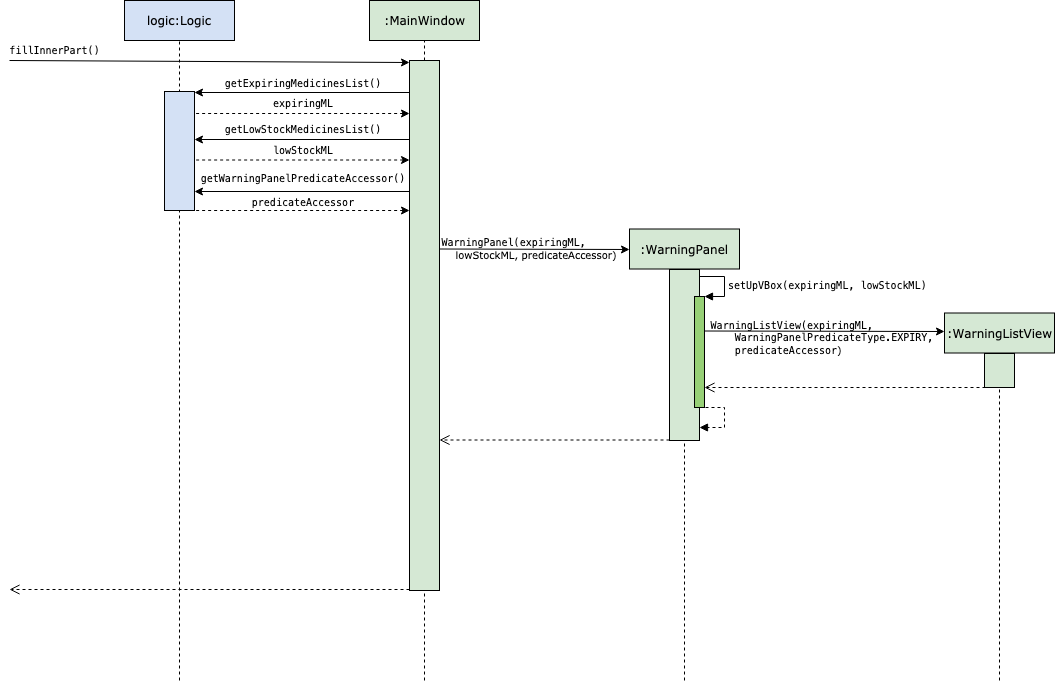

The diagram above was exported from draw.io. Its source (the exported page's mxGraphModel, read from the mxfile embedded in the PNG):
<mxGraphModel dx="918" dy="625" grid="1" gridSize="10" guides="1" tooltips="1" connect="1" arrows="1" fold="1" page="1" pageScale="1" pageWidth="1169" pageHeight="827" math="0" shadow="0">
  <root>
    <mxCell id="0" />
    <mxCell id="1" parent="0" />
    <mxCell id="O6fqg2WAlnhBY3uhr5ah-7" value="logic:Logic" style="html=1;fillColor=#D4E1F5;fontFamily=Verdana;" parent="1" vertex="1">
      <mxGeometry x="125" y="80" width="110" height="40" as="geometry" />
    </mxCell>
    <mxCell id="O6fqg2WAlnhBY3uhr5ah-8" value="" style="endArrow=none;dashed=1;html=1;entryX=0.5;entryY=1;entryDx=0;entryDy=0;fontFamily=Verdana;" parent="1" target="O6fqg2WAlnhBY3uhr5ah-7" edge="1">
      <mxGeometry width="50" height="50" relative="1" as="geometry">
        <mxPoint x="180" y="760" as="sourcePoint" />
        <mxPoint x="175" y="140" as="targetPoint" />
      </mxGeometry>
    </mxCell>
    <mxCell id="O6fqg2WAlnhBY3uhr5ah-9" value=":MainWindow" style="html=1;fillColor=#D5E8D4;fontFamily=Verdana;" parent="1" vertex="1">
      <mxGeometry x="370" y="80" width="110" height="40" as="geometry" />
    </mxCell>
    <mxCell id="O6fqg2WAlnhBY3uhr5ah-10" value="" style="endArrow=none;dashed=1;html=1;entryX=0.5;entryY=1;entryDx=0;entryDy=0;fontFamily=Verdana;" parent="1" source="O6fqg2WAlnhBY3uhr5ah-14" target="O6fqg2WAlnhBY3uhr5ah-9" edge="1">
      <mxGeometry width="50" height="50" relative="1" as="geometry">
        <mxPoint x="425" y="540" as="sourcePoint" />
        <mxPoint x="450" y="150" as="targetPoint" />
      </mxGeometry>
    </mxCell>
    <mxCell id="O6fqg2WAlnhBY3uhr5ah-11" value="" style="rounded=0;whiteSpace=wrap;html=1;fillColor=#D4E1F5;fontFamily=Verdana;" parent="1" vertex="1">
      <mxGeometry x="165" y="171" width="30" height="119" as="geometry" />
    </mxCell>
    <mxCell id="O6fqg2WAlnhBY3uhr5ah-12" value="" style="endArrow=classic;html=1;entryX=0;entryY=0.003;entryDx=0;entryDy=0;entryPerimeter=0;fontFamily=Verdana;" parent="1" target="O6fqg2WAlnhBY3uhr5ah-14" edge="1">
      <mxGeometry width="50" height="50" relative="1" as="geometry">
        <mxPoint x="10" y="140" as="sourcePoint" />
        <mxPoint x="310" y="140" as="targetPoint" />
      </mxGeometry>
    </mxCell>
    <mxCell id="O6fqg2WAlnhBY3uhr5ah-14" value="" style="rounded=0;whiteSpace=wrap;html=1;fillColor=#D5E8D4;fontFamily=Verdana;" parent="1" vertex="1">
      <mxGeometry x="410" y="140" width="30" height="530" as="geometry" />
    </mxCell>
    <mxCell id="O6fqg2WAlnhBY3uhr5ah-15" value="" style="endArrow=none;dashed=1;html=1;entryX=0.5;entryY=1;entryDx=0;entryDy=0;fontFamily=Verdana;" parent="1" target="O6fqg2WAlnhBY3uhr5ah-14" edge="1">
      <mxGeometry width="50" height="50" relative="1" as="geometry">
        <mxPoint x="425" y="760" as="sourcePoint" />
        <mxPoint x="425" y="120" as="targetPoint" />
      </mxGeometry>
    </mxCell>
    <mxCell id="O6fqg2WAlnhBY3uhr5ah-16" value="fillInnerPart()" style="text;html=1;strokeColor=none;fillColor=none;align=center;verticalAlign=middle;whiteSpace=wrap;rounded=0;fontFamily=monospace;fontSize=10;" parent="1" vertex="1">
      <mxGeometry x="10" y="120" width="90" height="20" as="geometry" />
    </mxCell>
    <mxCell id="O6fqg2WAlnhBY3uhr5ah-17" value="" style="endArrow=classic;html=1;fontFamily=Verdana;" parent="1" edge="1">
      <mxGeometry width="50" height="50" relative="1" as="geometry">
        <mxPoint x="410" y="172" as="sourcePoint" />
        <mxPoint x="195" y="172" as="targetPoint" />
      </mxGeometry>
    </mxCell>
    <mxCell id="O6fqg2WAlnhBY3uhr5ah-18" value="&lt;pre style=&quot;font-size: 10px;&quot;&gt;getExpiringMedicinesList()&lt;/pre&gt;" style="text;html=1;strokeColor=none;fillColor=none;align=center;verticalAlign=middle;whiteSpace=wrap;rounded=0;fontFamily=Verdana;fontSize=10;" parent="1" vertex="1">
      <mxGeometry x="202.5" y="153" width="200" height="20" as="geometry" />
    </mxCell>
    <mxCell id="O6fqg2WAlnhBY3uhr5ah-22" value="" style="endArrow=classic;html=1;fontFamily=Verdana;" parent="1" edge="1">
      <mxGeometry width="50" height="50" relative="1" as="geometry">
        <mxPoint x="410" y="219" as="sourcePoint" />
        <mxPoint x="195" y="219" as="targetPoint" />
      </mxGeometry>
    </mxCell>
    <mxCell id="O6fqg2WAlnhBY3uhr5ah-24" value="&lt;pre style=&quot;font-size: 10px&quot;&gt;&lt;pre&gt;getLowStockMedicinesList()&lt;/pre&gt;&lt;/pre&gt;" style="text;html=1;strokeColor=none;fillColor=none;align=center;verticalAlign=middle;whiteSpace=wrap;rounded=0;fontFamily=Verdana;fontSize=10;" parent="1" vertex="1">
      <mxGeometry x="202.5" y="199" width="200" height="20" as="geometry" />
    </mxCell>
    <mxCell id="O6fqg2WAlnhBY3uhr5ah-25" value="" style="endArrow=classic;html=1;fontFamily=Verdana;" parent="1" edge="1">
      <mxGeometry width="50" height="50" relative="1" as="geometry">
        <mxPoint x="410" y="271" as="sourcePoint" />
        <mxPoint x="195" y="271" as="targetPoint" />
      </mxGeometry>
    </mxCell>
    <mxCell id="O6fqg2WAlnhBY3uhr5ah-26" value="&lt;pre style=&quot;font-size: 10px&quot;&gt;&lt;pre&gt;&lt;pre&gt;getWarningPanelPredicateAccessor()&lt;/pre&gt;&lt;/pre&gt;&lt;/pre&gt;" style="text;html=1;strokeColor=none;fillColor=none;align=center;verticalAlign=middle;whiteSpace=wrap;rounded=0;fontFamily=Verdana;fontSize=10;" parent="1" vertex="1">
      <mxGeometry x="202.5" y="248" width="200" height="20" as="geometry" />
    </mxCell>
    <mxCell id="O6fqg2WAlnhBY3uhr5ah-28" value="" style="endArrow=none;html=1;fontFamily=Verdana;startArrow=classic;startFill=1;endFill=0;dashed=1;" parent="1" edge="1">
      <mxGeometry width="50" height="50" relative="1" as="geometry">
        <mxPoint x="410" y="193" as="sourcePoint" />
        <mxPoint x="195" y="193" as="targetPoint" />
      </mxGeometry>
    </mxCell>
    <mxCell id="O6fqg2WAlnhBY3uhr5ah-29" value="" style="endArrow=none;html=1;fontFamily=Verdana;startArrow=classic;startFill=1;endFill=0;dashed=1;" parent="1" edge="1">
      <mxGeometry width="50" height="50" relative="1" as="geometry">
        <mxPoint x="410" y="239.5" as="sourcePoint" />
        <mxPoint x="195" y="239.5" as="targetPoint" />
      </mxGeometry>
    </mxCell>
    <mxCell id="O6fqg2WAlnhBY3uhr5ah-30" value="" style="endArrow=none;html=1;fontFamily=Verdana;startArrow=classic;startFill=1;endFill=0;dashed=1;" parent="1" edge="1">
      <mxGeometry width="50" height="50" relative="1" as="geometry">
        <mxPoint x="410" y="290" as="sourcePoint" />
        <mxPoint x="195" y="290" as="targetPoint" />
      </mxGeometry>
    </mxCell>
    <mxCell id="O6fqg2WAlnhBY3uhr5ah-31" value="&lt;pre style=&quot;font-size: 10px&quot;&gt;&lt;pre&gt;&lt;pre&gt;expiringML&lt;/pre&gt;&lt;/pre&gt;&lt;/pre&gt;" style="text;html=1;strokeColor=none;fillColor=none;align=center;verticalAlign=middle;whiteSpace=wrap;rounded=0;fontFamily=Verdana;fontSize=10;" parent="1" vertex="1">
      <mxGeometry x="202.5" y="173" width="200" height="20" as="geometry" />
    </mxCell>
    <mxCell id="O6fqg2WAlnhBY3uhr5ah-32" value="&lt;pre style=&quot;font-size: 10px&quot;&gt;&lt;pre&gt;&lt;pre&gt;&lt;pre&gt;lowStockML&lt;/pre&gt;&lt;/pre&gt;&lt;/pre&gt;&lt;/pre&gt;" style="text;html=1;strokeColor=none;fillColor=none;align=center;verticalAlign=middle;whiteSpace=wrap;rounded=0;fontFamily=Verdana;fontSize=10;" parent="1" vertex="1">
      <mxGeometry x="202.5" y="220" width="200" height="20" as="geometry" />
    </mxCell>
    <mxCell id="O6fqg2WAlnhBY3uhr5ah-36" value="&lt;pre style=&quot;font-size: 10px&quot;&gt;&lt;pre&gt;&lt;pre&gt;&lt;pre&gt;predicateAccessor&lt;/pre&gt;&lt;/pre&gt;&lt;/pre&gt;&lt;/pre&gt;" style="text;html=1;strokeColor=none;fillColor=none;align=center;verticalAlign=middle;whiteSpace=wrap;rounded=0;fontFamily=Verdana;fontSize=10;" parent="1" vertex="1">
      <mxGeometry x="202.5" y="271.5" width="200" height="20" as="geometry" />
    </mxCell>
    <mxCell id="O6fqg2WAlnhBY3uhr5ah-37" value="" style="endArrow=none;html=1;fontFamily=Verdana;startArrow=classic;startFill=1;endFill=0;" parent="1" edge="1">
      <mxGeometry width="50" height="50" relative="1" as="geometry">
        <mxPoint x="630" y="329" as="sourcePoint" />
        <mxPoint x="440" y="328.5" as="targetPoint" />
      </mxGeometry>
    </mxCell>
    <mxCell id="O6fqg2WAlnhBY3uhr5ah-38" value="&lt;p style=&quot;line-height: 100% ; font-size: 10px&quot;&gt;&lt;/p&gt;&lt;pre style=&quot;text-align: left ; font-size: 10px&quot;&gt;&lt;font style=&quot;font-size: 10px&quot;&gt;WarningPanel(expiringML, &lt;br/&gt;&lt;/font&gt;&lt;font style=&quot;font-family: &amp;#34;verdana&amp;#34; ; white-space: normal&quot;&gt;&amp;nbsp; &amp;nbsp;&amp;nbsp;&lt;/font&gt;&lt;font style=&quot;font-family: &amp;#34;verdana&amp;#34; ; white-space: normal&quot;&gt;lowStockML, &lt;/font&gt;&lt;span style=&quot;font-family: &amp;#34;verdana&amp;#34; ; white-space: normal&quot;&gt;predicateAccessor)&lt;/span&gt;&lt;/pre&gt;&lt;p style=&quot;font-size: 10px&quot;&gt;&lt;/p&gt;" style="text;html=1;strokeColor=none;fillColor=none;align=center;verticalAlign=middle;whiteSpace=wrap;rounded=0;fontFamily=Verdana;fontSize=10;horizontal=1;spacing=2;" parent="1" vertex="1">
      <mxGeometry x="440" y="312" width="180" height="33" as="geometry" />
    </mxCell>
    <mxCell id="O6fqg2WAlnhBY3uhr5ah-39" value=":WarningPanel" style="html=1;fillColor=#D5E8D4;fontFamily=Verdana;" parent="1" vertex="1">
      <mxGeometry x="630" y="308.5" width="110" height="40" as="geometry" />
    </mxCell>
    <mxCell id="O6fqg2WAlnhBY3uhr5ah-40" value="" style="endArrow=none;dashed=1;html=1;entryX=0.5;entryY=1;entryDx=0;entryDy=0;fontFamily=Verdana;" parent="1" source="O6fqg2WAlnhBY3uhr5ah-41" target="O6fqg2WAlnhBY3uhr5ah-39" edge="1">
      <mxGeometry width="50" height="50" relative="1" as="geometry">
        <mxPoint x="685" y="768.5" as="sourcePoint" />
        <mxPoint x="710" y="378.5" as="targetPoint" />
      </mxGeometry>
    </mxCell>
    <mxCell id="O6fqg2WAlnhBY3uhr5ah-41" value="" style="rounded=0;whiteSpace=wrap;html=1;fillColor=#D5E8D4;fontFamily=Verdana;" parent="1" vertex="1">
      <mxGeometry x="670" y="349" width="30" height="171" as="geometry" />
    </mxCell>
    <mxCell id="O6fqg2WAlnhBY3uhr5ah-42" value="" style="endArrow=none;dashed=1;html=1;entryX=0.5;entryY=1;entryDx=0;entryDy=0;fontFamily=Verdana;" parent="1" target="O6fqg2WAlnhBY3uhr5ah-41" edge="1">
      <mxGeometry width="50" height="50" relative="1" as="geometry">
        <mxPoint x="685" y="760" as="sourcePoint" />
        <mxPoint x="685" y="348.5" as="targetPoint" />
      </mxGeometry>
    </mxCell>
    <mxCell id="O6fqg2WAlnhBY3uhr5ah-43" value="" style="html=1;points=[];perimeter=orthogonalPerimeter;fillColor=#97D077;fontFamily=Verdana;fontSize=10;align=center;" parent="1" vertex="1">
      <mxGeometry x="695" y="376" width="10" height="111" as="geometry" />
    </mxCell>
    <mxCell id="O6fqg2WAlnhBY3uhr5ah-44" value="&lt;font face=&quot;monospace&quot;&gt;setUpVBox(expiringML, lowStockML)&lt;/font&gt;" style="edgeStyle=orthogonalEdgeStyle;html=1;align=left;spacingLeft=2;endArrow=block;rounded=0;entryX=1;entryY=0;fontFamily=Verdana;fontSize=10;" parent="1" target="O6fqg2WAlnhBY3uhr5ah-43" edge="1">
      <mxGeometry relative="1" as="geometry">
        <mxPoint x="700" y="355.5" as="sourcePoint" />
        <Array as="points">
          <mxPoint x="725" y="355.5" />
        </Array>
      </mxGeometry>
    </mxCell>
    <mxCell id="O6fqg2WAlnhBY3uhr5ah-45" value="" style="endArrow=none;html=1;fontFamily=Verdana;startArrow=classic;startFill=1;endFill=0;" parent="1" edge="1">
      <mxGeometry width="50" height="50" relative="1" as="geometry">
        <mxPoint x="945" y="411" as="sourcePoint" />
        <mxPoint x="705" y="410.5" as="targetPoint" />
      </mxGeometry>
    </mxCell>
    <mxCell id="O6fqg2WAlnhBY3uhr5ah-46" value="&lt;p style=&quot;line-height: 100% ; font-size: 10px&quot;&gt;&lt;/p&gt;&lt;pre style=&quot;text-align: left ; font-size: 10px&quot;&gt;&lt;pre&gt;WarningListView&lt;span&gt;(&lt;/span&gt;expiringML&lt;span&gt;,&lt;br&gt;&lt;/span&gt;&lt;span&gt;    WarningPanelPredicateType&lt;/span&gt;&lt;span&gt;.&lt;/span&gt;&lt;span&gt;EXPIRY&lt;/span&gt;&lt;span&gt;, &lt;br&gt;&lt;/span&gt;    predicateAccessor&lt;span style=&quot;font-family: &amp;#34;verdana&amp;#34; ; white-space: normal&quot;&gt;)&lt;/span&gt;&lt;/pre&gt;&lt;/pre&gt;" style="text;html=1;strokeColor=none;fillColor=none;align=center;verticalAlign=middle;whiteSpace=wrap;rounded=0;fontFamily=Verdana;fontSize=10;horizontal=1;spacing=2;" parent="1" vertex="1">
      <mxGeometry x="705" y="392.5" width="240" height="50" as="geometry" />
    </mxCell>
    <mxCell id="O6fqg2WAlnhBY3uhr5ah-50" value=":WarningListView" style="html=1;fillColor=#D5E8D4;fontFamily=Verdana;" parent="1" vertex="1">
      <mxGeometry x="945" y="392.5" width="110" height="40" as="geometry" />
    </mxCell>
    <mxCell id="O6fqg2WAlnhBY3uhr5ah-51" value="" style="endArrow=none;dashed=1;html=1;entryX=0.5;entryY=1;entryDx=0;entryDy=0;fontFamily=Verdana;" parent="1" source="O6fqg2WAlnhBY3uhr5ah-52" target="O6fqg2WAlnhBY3uhr5ah-50" edge="1">
      <mxGeometry width="50" height="50" relative="1" as="geometry">
        <mxPoint x="1000" y="852.5" as="sourcePoint" />
        <mxPoint x="1025" y="462.5" as="targetPoint" />
      </mxGeometry>
    </mxCell>
    <mxCell id="O6fqg2WAlnhBY3uhr5ah-52" value="" style="rounded=0;whiteSpace=wrap;html=1;fillColor=#D5E8D4;fontFamily=Verdana;" parent="1" vertex="1">
      <mxGeometry x="985" y="433" width="30" height="34" as="geometry" />
    </mxCell>
    <mxCell id="O6fqg2WAlnhBY3uhr5ah-53" value="" style="endArrow=none;dashed=1;html=1;entryX=0.5;entryY=1;entryDx=0;entryDy=0;fontFamily=Verdana;" parent="1" target="O6fqg2WAlnhBY3uhr5ah-52" edge="1">
      <mxGeometry width="50" height="50" relative="1" as="geometry">
        <mxPoint x="1000" y="760" as="sourcePoint" />
        <mxPoint x="1000" y="436.5" as="targetPoint" />
      </mxGeometry>
    </mxCell>
    <mxCell id="O6fqg2WAlnhBY3uhr5ah-54" value="" style="html=1;verticalAlign=bottom;endArrow=open;dashed=1;endSize=8;fontFamily=Verdana;fontSize=10;entryX=1.3;entryY=0.82;entryDx=0;entryDy=0;entryPerimeter=0;exitX=0.033;exitY=1;exitDx=0;exitDy=0;exitPerimeter=0;" parent="1" source="O6fqg2WAlnhBY3uhr5ah-52" edge="1">
      <mxGeometry relative="1" as="geometry">
        <mxPoint x="982" y="466.5" as="sourcePoint" />
        <mxPoint x="705" y="467" as="targetPoint" />
      </mxGeometry>
    </mxCell>
    <mxCell id="O6fqg2WAlnhBY3uhr5ah-57" value="" style="html=1;verticalAlign=bottom;endArrow=open;dashed=1;endSize=8;fontFamily=Verdana;fontSize=10;" parent="1" edge="1">
      <mxGeometry relative="1" as="geometry">
        <mxPoint x="670" y="519.5" as="sourcePoint" />
        <mxPoint x="440" y="519.5" as="targetPoint" />
      </mxGeometry>
    </mxCell>
    <mxCell id="O6fqg2WAlnhBY3uhr5ah-62" value="" style="edgeStyle=orthogonalEdgeStyle;html=1;align=left;spacingLeft=2;endArrow=block;rounded=0;fontFamily=Verdana;fontSize=10;dashed=1;" parent="1" target="O6fqg2WAlnhBY3uhr5ah-41" edge="1">
      <mxGeometry relative="1" as="geometry">
        <mxPoint x="700" y="486.5" as="sourcePoint" />
        <Array as="points">
          <mxPoint x="725" y="487" />
          <mxPoint x="725" y="507" />
        </Array>
        <mxPoint x="703" y="507" as="targetPoint" />
      </mxGeometry>
    </mxCell>
    <mxCell id="O6fqg2WAlnhBY3uhr5ah-64" value="" style="html=1;verticalAlign=bottom;endArrow=open;dashed=1;endSize=8;fontFamily=Verdana;fontSize=10;" parent="1" edge="1">
      <mxGeometry relative="1" as="geometry">
        <mxPoint x="410" y="669" as="sourcePoint" />
        <mxPoint x="10" y="669" as="targetPoint" />
      </mxGeometry>
    </mxCell>
  </root>
</mxGraphModel>